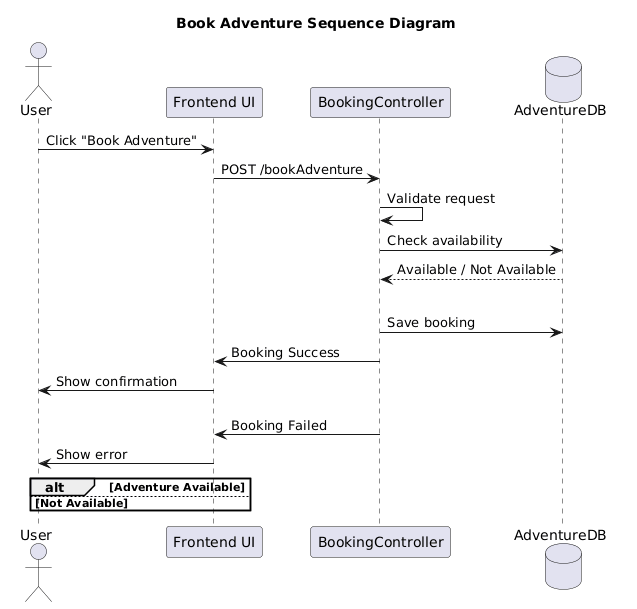

The diagram above was rendered by PlantUML. Its source (embedded in the PNG):
@startuml
title Book Adventure Sequence Diagram

actor User
participant "Frontend UI" as UI
participant "BookingController" as Backend
database "AdventureDB" as DB

User -> UI : Click "Book Adventure"
UI -> Backend : POST /bookAdventure

Backend -> Backend : Validate request

Backend -> DB : Check availability
DB --> Backend : Available / Not Available

alt Adventure Available
    Backend -> DB : Save booking
    Backend -> UI : Booking Success
    UI -> User : Show confirmation
else Not Available
    Backend -> UI : Booking Failed
    UI -> User : Show error
alt Adventure Available
else Not Available
end
@enduml